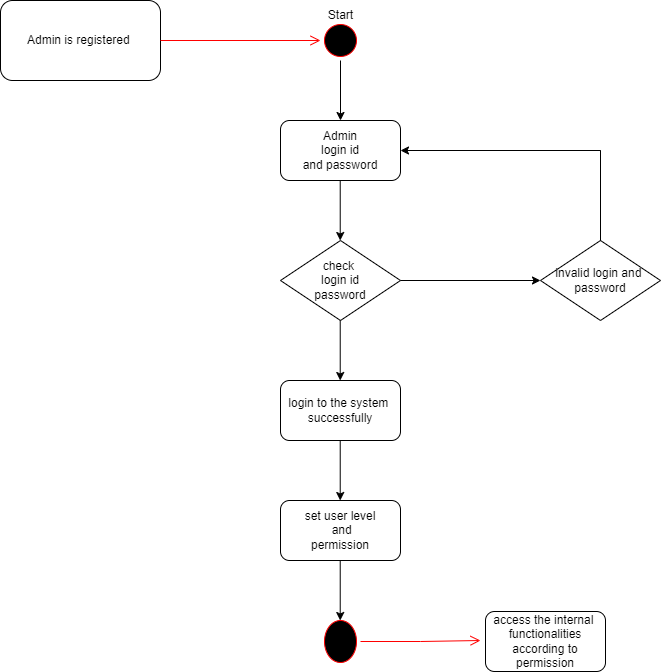

The diagram above was exported from draw.io. Its source (the exported page's mxGraphModel, read from the mxfile embedded in the PNG):
<mxGraphModel dx="2108" dy="1146" grid="1" gridSize="10" guides="1" tooltips="1" connect="1" arrows="1" fold="1" page="1" pageScale="1" pageWidth="1169" pageHeight="826" background="none" math="0" shadow="0">
  <root>
    <mxCell id="0" />
    <mxCell id="1" parent="0" />
    <mxCell id="wdTZhlSNVIUCy75s10-w-82" value="Admin is registered&amp;nbsp;" style="rounded=1;whiteSpace=wrap;html=1;" vertex="1" parent="1">
      <mxGeometry x="40" y="160" width="160" height="80" as="geometry" />
    </mxCell>
    <mxCell id="wdTZhlSNVIUCy75s10-w-84" value="" style="ellipse;html=1;shape=startState;fillColor=#000000;strokeColor=#ff0000;" vertex="1" parent="1">
      <mxGeometry x="360" y="180" width="40" height="40" as="geometry" />
    </mxCell>
    <mxCell id="wdTZhlSNVIUCy75s10-w-85" value="" style="edgeStyle=orthogonalEdgeStyle;html=1;verticalAlign=bottom;endArrow=open;endSize=8;strokeColor=#ff0000;rounded=0;exitX=1;exitY=0.5;exitDx=0;exitDy=0;entryX=0;entryY=0.5;entryDx=0;entryDy=0;" edge="1" source="wdTZhlSNVIUCy75s10-w-82" parent="1" target="wdTZhlSNVIUCy75s10-w-84">
      <mxGeometry relative="1" as="geometry">
        <mxPoint x="330" y="150" as="targetPoint" />
        <Array as="points" />
      </mxGeometry>
    </mxCell>
    <mxCell id="wdTZhlSNVIUCy75s10-w-86" value="Start" style="text;html=1;align=center;verticalAlign=middle;resizable=0;points=[];autosize=1;strokeColor=none;fillColor=none;" vertex="1" parent="1">
      <mxGeometry x="355" y="160" width="50" height="30" as="geometry" />
    </mxCell>
    <mxCell id="wdTZhlSNVIUCy75s10-w-87" value="Admin &lt;br&gt;login id&lt;br&gt;and password" style="rounded=1;whiteSpace=wrap;html=1;" vertex="1" parent="1">
      <mxGeometry x="320" y="280" width="120" height="60" as="geometry" />
    </mxCell>
    <mxCell id="wdTZhlSNVIUCy75s10-w-88" value="check&amp;nbsp;&lt;br&gt;login id&lt;br&gt;password" style="rhombus;whiteSpace=wrap;html=1;" vertex="1" parent="1">
      <mxGeometry x="320" y="400" width="120" height="80" as="geometry" />
    </mxCell>
    <mxCell id="wdTZhlSNVIUCy75s10-w-89" value="login to the system&amp;nbsp;&lt;br&gt;successfully" style="rounded=1;whiteSpace=wrap;html=1;" vertex="1" parent="1">
      <mxGeometry x="320" y="540" width="120" height="60" as="geometry" />
    </mxCell>
    <mxCell id="wdTZhlSNVIUCy75s10-w-90" value="set user level&lt;br&gt;&amp;nbsp;and&lt;br&gt;permission" style="rounded=1;whiteSpace=wrap;html=1;" vertex="1" parent="1">
      <mxGeometry x="320" y="660" width="120" height="60" as="geometry" />
    </mxCell>
    <mxCell id="wdTZhlSNVIUCy75s10-w-93" value="" style="ellipse;html=1;shape=startState;fillColor=#000000;strokeColor=#ff0000;" vertex="1" parent="1">
      <mxGeometry x="360" y="776" width="40" height="50" as="geometry" />
    </mxCell>
    <mxCell id="wdTZhlSNVIUCy75s10-w-94" value="" style="edgeStyle=orthogonalEdgeStyle;html=1;verticalAlign=bottom;endArrow=open;endSize=8;strokeColor=#ff0000;rounded=0;" edge="1" source="wdTZhlSNVIUCy75s10-w-93" parent="1">
      <mxGeometry relative="1" as="geometry">
        <mxPoint x="520" y="800" as="targetPoint" />
      </mxGeometry>
    </mxCell>
    <mxCell id="wdTZhlSNVIUCy75s10-w-95" value="access the internal&amp;nbsp;&lt;br&gt;functionalities&lt;br&gt;according to permission" style="rounded=1;whiteSpace=wrap;html=1;" vertex="1" parent="1">
      <mxGeometry x="525" y="771" width="120" height="60" as="geometry" />
    </mxCell>
    <mxCell id="wdTZhlSNVIUCy75s10-w-96" value="invalid login and&amp;nbsp;&lt;br&gt;password" style="rhombus;whiteSpace=wrap;html=1;" vertex="1" parent="1">
      <mxGeometry x="580" y="400" width="120" height="80" as="geometry" />
    </mxCell>
    <mxCell id="wdTZhlSNVIUCy75s10-w-97" value="" style="endArrow=classic;html=1;rounded=0;exitX=0.5;exitY=1;exitDx=0;exitDy=0;entryX=0.5;entryY=0;entryDx=0;entryDy=0;" edge="1" parent="1" source="wdTZhlSNVIUCy75s10-w-84" target="wdTZhlSNVIUCy75s10-w-87">
      <mxGeometry width="50" height="50" relative="1" as="geometry">
        <mxPoint x="420" y="270" as="sourcePoint" />
        <mxPoint x="470" y="220" as="targetPoint" />
      </mxGeometry>
    </mxCell>
    <mxCell id="wdTZhlSNVIUCy75s10-w-98" value="" style="endArrow=classic;html=1;rounded=0;exitX=0.5;exitY=1;exitDx=0;exitDy=0;entryX=0.5;entryY=0;entryDx=0;entryDy=0;" edge="1" parent="1">
      <mxGeometry width="50" height="50" relative="1" as="geometry">
        <mxPoint x="379.72" y="340" as="sourcePoint" />
        <mxPoint x="379.72" y="400" as="targetPoint" />
      </mxGeometry>
    </mxCell>
    <mxCell id="wdTZhlSNVIUCy75s10-w-99" value="" style="endArrow=classic;html=1;rounded=0;exitX=0.5;exitY=1;exitDx=0;exitDy=0;entryX=0.5;entryY=0;entryDx=0;entryDy=0;" edge="1" parent="1">
      <mxGeometry width="50" height="50" relative="1" as="geometry">
        <mxPoint x="379.72" y="480" as="sourcePoint" />
        <mxPoint x="379.72" y="540" as="targetPoint" />
      </mxGeometry>
    </mxCell>
    <mxCell id="wdTZhlSNVIUCy75s10-w-100" value="" style="endArrow=classic;html=1;rounded=0;exitX=0.5;exitY=1;exitDx=0;exitDy=0;entryX=0.5;entryY=0;entryDx=0;entryDy=0;" edge="1" parent="1">
      <mxGeometry width="50" height="50" relative="1" as="geometry">
        <mxPoint x="379.72" y="600" as="sourcePoint" />
        <mxPoint x="379.72" y="660" as="targetPoint" />
      </mxGeometry>
    </mxCell>
    <mxCell id="wdTZhlSNVIUCy75s10-w-101" value="" style="endArrow=classic;html=1;rounded=0;exitX=0.5;exitY=1;exitDx=0;exitDy=0;entryX=0.5;entryY=0;entryDx=0;entryDy=0;" edge="1" parent="1">
      <mxGeometry width="50" height="50" relative="1" as="geometry">
        <mxPoint x="379.72" y="720" as="sourcePoint" />
        <mxPoint x="379.72" y="780" as="targetPoint" />
      </mxGeometry>
    </mxCell>
    <mxCell id="wdTZhlSNVIUCy75s10-w-102" value="" style="endArrow=classic;html=1;rounded=0;exitX=1;exitY=0.5;exitDx=0;exitDy=0;entryX=0;entryY=0.5;entryDx=0;entryDy=0;" edge="1" parent="1" source="wdTZhlSNVIUCy75s10-w-88" target="wdTZhlSNVIUCy75s10-w-96">
      <mxGeometry width="50" height="50" relative="1" as="geometry">
        <mxPoint x="510" y="360" as="sourcePoint" />
        <mxPoint x="510" y="420" as="targetPoint" />
        <Array as="points" />
      </mxGeometry>
    </mxCell>
    <mxCell id="wdTZhlSNVIUCy75s10-w-103" value="" style="endArrow=classic;html=1;rounded=0;entryX=1;entryY=0.5;entryDx=0;entryDy=0;" edge="1" parent="1" target="wdTZhlSNVIUCy75s10-w-87">
      <mxGeometry width="50" height="50" relative="1" as="geometry">
        <mxPoint x="640" y="310" as="sourcePoint" />
        <mxPoint x="580" y="360" as="targetPoint" />
        <Array as="points">
          <mxPoint x="640" y="400" />
          <mxPoint x="640" y="310" />
        </Array>
      </mxGeometry>
    </mxCell>
  </root>
</mxGraphModel>